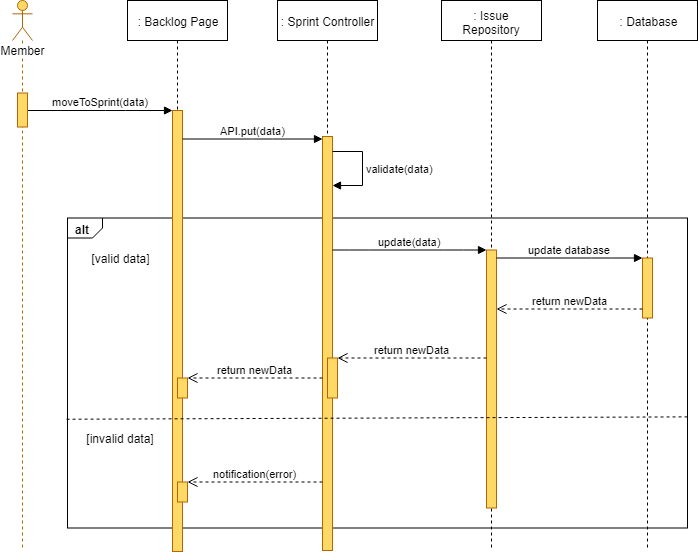

The diagram above was exported from draw.io. Its source (the exported page's mxGraphModel, read from the mxfile embedded in the PNG):
<mxGraphModel dx="1220" dy="634" grid="1" gridSize="10" guides="1" tooltips="1" connect="1" arrows="1" fold="1" page="1" pageScale="1" pageWidth="827" pageHeight="1169" math="0" shadow="0">
  <root>
    <mxCell id="YHEU_6t3hxVYnogJTFsF-0" />
    <mxCell id="YHEU_6t3hxVYnogJTFsF-1" parent="YHEU_6t3hxVYnogJTFsF-0" />
    <mxCell id="YHEU_6t3hxVYnogJTFsF-2" value="alt" style="strokeColor=inherit;fillColor=inherit;gradientColor=inherit;html=1;shape=mxgraph.sysml.package;labelX=35;fontStyle=1;align=left;verticalAlign=top;spacingLeft=5;spacingTop=-3;" parent="YHEU_6t3hxVYnogJTFsF-1" vertex="1">
      <mxGeometry x="140" y="257.5" width="620" height="310" as="geometry" />
    </mxCell>
    <mxCell id="YHEU_6t3hxVYnogJTFsF-3" value=": Backlog Page" style="shape=umlLifeline;perimeter=lifelinePerimeter;whiteSpace=wrap;html=1;container=1;collapsible=0;recursiveResize=0;outlineConnect=0;" parent="YHEU_6t3hxVYnogJTFsF-1" vertex="1">
      <mxGeometry x="200" y="40" width="100" height="551" as="geometry" />
    </mxCell>
    <mxCell id="YHEU_6t3hxVYnogJTFsF-6" value="" style="html=1;points=[];perimeter=orthogonalPerimeter;fillColor=#FFD966;strokeColor=#b46504;" parent="YHEU_6t3hxVYnogJTFsF-3" vertex="1">
      <mxGeometry x="45" y="110" width="10" height="441" as="geometry" />
    </mxCell>
    <mxCell id="YHEU_6t3hxVYnogJTFsF-4" value="" style="html=1;points=[];perimeter=orthogonalPerimeter;fillColor=#FFD966;strokeColor=#B46504;" parent="YHEU_6t3hxVYnogJTFsF-3" vertex="1">
      <mxGeometry x="50" y="377.5" width="10" height="20" as="geometry" />
    </mxCell>
    <mxCell id="YHEU_6t3hxVYnogJTFsF-5" value="" style="html=1;points=[];perimeter=orthogonalPerimeter;fillColor=#FFD966;strokeColor=#B46504;" parent="YHEU_6t3hxVYnogJTFsF-3" vertex="1">
      <mxGeometry x="50" y="481.5" width="10" height="20" as="geometry" />
    </mxCell>
    <mxCell id="YHEU_6t3hxVYnogJTFsF-7" value=": Sprint Controller" style="shape=umlLifeline;perimeter=lifelinePerimeter;whiteSpace=wrap;html=1;container=1;collapsible=0;recursiveResize=0;outlineConnect=0;" parent="YHEU_6t3hxVYnogJTFsF-1" vertex="1">
      <mxGeometry x="350" y="40" width="100" height="550" as="geometry" />
    </mxCell>
    <mxCell id="YHEU_6t3hxVYnogJTFsF-8" value="" style="html=1;points=[];perimeter=orthogonalPerimeter;fillColor=#FFD966;strokeColor=#b46504;" parent="YHEU_6t3hxVYnogJTFsF-7" vertex="1">
      <mxGeometry x="45" y="136" width="10" height="414" as="geometry" />
    </mxCell>
    <mxCell id="YHEU_6t3hxVYnogJTFsF-9" value="" style="html=1;points=[];perimeter=orthogonalPerimeter;fillColor=#FFD966;strokeColor=#b46504;" parent="YHEU_6t3hxVYnogJTFsF-7" vertex="1">
      <mxGeometry x="50" y="357.5" width="10" height="40" as="geometry" />
    </mxCell>
    <mxCell id="YHEU_6t3hxVYnogJTFsF-11" value="validate(data)" style="edgeStyle=orthogonalEdgeStyle;html=1;align=left;spacingLeft=2;endArrow=block;rounded=0;" parent="YHEU_6t3hxVYnogJTFsF-7" source="YHEU_6t3hxVYnogJTFsF-8" target="YHEU_6t3hxVYnogJTFsF-8" edge="1">
      <mxGeometry relative="1" as="geometry">
        <mxPoint x="60" y="157.40476190476193" as="sourcePoint" />
        <Array as="points">
          <mxPoint x="85" y="150.5" />
          <mxPoint x="85" y="184.5" />
        </Array>
        <mxPoint x="60" y="187.40476190476193" as="targetPoint" />
      </mxGeometry>
    </mxCell>
    <mxCell id="YHEU_6t3hxVYnogJTFsF-12" value=": Issue Repository" style="shape=umlLifeline;perimeter=lifelinePerimeter;whiteSpace=wrap;html=1;container=1;collapsible=0;recursiveResize=0;outlineConnect=0;" parent="YHEU_6t3hxVYnogJTFsF-1" vertex="1">
      <mxGeometry x="514" y="40" width="100" height="550" as="geometry" />
    </mxCell>
    <mxCell id="YHEU_6t3hxVYnogJTFsF-13" value="" style="html=1;points=[];perimeter=orthogonalPerimeter;fillColor=#FFD966;strokeColor=#b46504;" parent="YHEU_6t3hxVYnogJTFsF-12" vertex="1">
      <mxGeometry x="45" y="249.5" width="10" height="258" as="geometry" />
    </mxCell>
    <mxCell id="YHEU_6t3hxVYnogJTFsF-14" value=": Database" style="shape=umlLifeline;perimeter=lifelinePerimeter;whiteSpace=wrap;html=1;container=1;collapsible=0;recursiveResize=0;outlineConnect=0;" parent="YHEU_6t3hxVYnogJTFsF-1" vertex="1">
      <mxGeometry x="670" y="40" width="100" height="550" as="geometry" />
    </mxCell>
    <mxCell id="YHEU_6t3hxVYnogJTFsF-15" value="" style="html=1;points=[];perimeter=orthogonalPerimeter;fillColor=#FFD966;strokeColor=#B46504;" parent="YHEU_6t3hxVYnogJTFsF-14" vertex="1">
      <mxGeometry x="45" y="257.5" width="10" height="60" as="geometry" />
    </mxCell>
    <mxCell id="YHEU_6t3hxVYnogJTFsF-16" value="API.put(data)" style="html=1;verticalAlign=bottom;endArrow=block;" parent="YHEU_6t3hxVYnogJTFsF-1" source="YHEU_6t3hxVYnogJTFsF-6" target="YHEU_6t3hxVYnogJTFsF-8" edge="1">
      <mxGeometry width="80" relative="1" as="geometry">
        <mxPoint x="257" y="209.5" as="sourcePoint" />
        <mxPoint x="395" y="167.5" as="targetPoint" />
        <Array as="points">
          <mxPoint x="335" y="178.5" />
        </Array>
      </mxGeometry>
    </mxCell>
    <mxCell id="YHEU_6t3hxVYnogJTFsF-17" value="update(data)" style="html=1;verticalAlign=bottom;endArrow=block;" parent="YHEU_6t3hxVYnogJTFsF-1" target="YHEU_6t3hxVYnogJTFsF-13" edge="1">
      <mxGeometry width="80" relative="1" as="geometry">
        <mxPoint x="405" y="289.5" as="sourcePoint" />
        <mxPoint x="150" y="447.5" as="targetPoint" />
        <Array as="points">
          <mxPoint x="432" y="289.5" />
          <mxPoint x="526" y="289.5" />
        </Array>
      </mxGeometry>
    </mxCell>
    <mxCell id="YHEU_6t3hxVYnogJTFsF-18" value="update database" style="html=1;verticalAlign=bottom;endArrow=block;" parent="YHEU_6t3hxVYnogJTFsF-1" source="YHEU_6t3hxVYnogJTFsF-13" target="YHEU_6t3hxVYnogJTFsF-15" edge="1">
      <mxGeometry width="80" relative="1" as="geometry">
        <mxPoint x="569" y="286.5" as="sourcePoint" />
        <mxPoint x="723" y="286.5" as="targetPoint" />
        <Array as="points">
          <mxPoint x="674" y="297.5" />
        </Array>
      </mxGeometry>
    </mxCell>
    <mxCell id="YHEU_6t3hxVYnogJTFsF-19" value="return newData" style="html=1;verticalAlign=bottom;endArrow=open;dashed=1;endSize=8;" parent="YHEU_6t3hxVYnogJTFsF-1" source="YHEU_6t3hxVYnogJTFsF-15" target="YHEU_6t3hxVYnogJTFsF-13" edge="1">
      <mxGeometry relative="1" as="geometry">
        <mxPoint x="150" y="607.5" as="sourcePoint" />
        <mxPoint x="70" y="607.5" as="targetPoint" />
        <Array as="points">
          <mxPoint x="665" y="348.5" />
        </Array>
      </mxGeometry>
    </mxCell>
    <mxCell id="YHEU_6t3hxVYnogJTFsF-20" value="return newData" style="html=1;verticalAlign=bottom;endArrow=open;dashed=1;endSize=8;" parent="YHEU_6t3hxVYnogJTFsF-1" source="YHEU_6t3hxVYnogJTFsF-13" target="YHEU_6t3hxVYnogJTFsF-9" edge="1">
      <mxGeometry relative="1" as="geometry">
        <mxPoint x="559" y="327.5" as="sourcePoint" />
        <mxPoint x="413" y="327.5" as="targetPoint" />
        <Array as="points">
          <mxPoint x="480" y="397.5" />
        </Array>
      </mxGeometry>
    </mxCell>
    <mxCell id="YHEU_6t3hxVYnogJTFsF-21" value="[valid data]" style="text;html=1;strokeColor=none;fillColor=none;align=center;verticalAlign=middle;whiteSpace=wrap;rounded=0;" parent="YHEU_6t3hxVYnogJTFsF-1" vertex="1">
      <mxGeometry x="157.5" y="287.5" width="70" height="20" as="geometry" />
    </mxCell>
    <mxCell id="YHEU_6t3hxVYnogJTFsF-22" value="[invalid data]" style="text;html=1;strokeColor=none;fillColor=none;align=center;verticalAlign=middle;whiteSpace=wrap;rounded=0;" parent="YHEU_6t3hxVYnogJTFsF-1" vertex="1">
      <mxGeometry x="150" y="467.5" width="85" height="20" as="geometry" />
    </mxCell>
    <mxCell id="YHEU_6t3hxVYnogJTFsF-23" value="return newData" style="html=1;verticalAlign=bottom;endArrow=open;dashed=1;endSize=8;" parent="YHEU_6t3hxVYnogJTFsF-1" source="YHEU_6t3hxVYnogJTFsF-8" target="YHEU_6t3hxVYnogJTFsF-4" edge="1">
      <mxGeometry relative="1" as="geometry">
        <mxPoint x="389" y="377.5" as="sourcePoint" />
        <mxPoint x="235" y="377.5" as="targetPoint" />
        <Array as="points" />
      </mxGeometry>
    </mxCell>
    <mxCell id="YHEU_6t3hxVYnogJTFsF-24" value="notification(error)" style="html=1;verticalAlign=bottom;endArrow=open;dashed=1;endSize=8;" parent="YHEU_6t3hxVYnogJTFsF-1" source="YHEU_6t3hxVYnogJTFsF-8" target="YHEU_6t3hxVYnogJTFsF-5" edge="1">
      <mxGeometry relative="1" as="geometry">
        <mxPoint x="395" y="521.4999999999999" as="sourcePoint" />
        <mxPoint x="258" y="468" as="targetPoint" />
        <Array as="points">
          <mxPoint x="375" y="521.5" />
          <mxPoint x="315" y="521.5" />
        </Array>
      </mxGeometry>
    </mxCell>
    <mxCell id="YHEU_6t3hxVYnogJTFsF-25" value="" style="strokeColor=inherit;fillColor=inherit;gradientColor=inherit;endArrow=none;html=1;edgeStyle=none;dashed=1;exitX=0.999;exitY=0.663;exitDx=0;exitDy=0;exitPerimeter=0;entryX=-0.005;entryY=0.672;entryDx=0;entryDy=0;entryPerimeter=0;" parent="YHEU_6t3hxVYnogJTFsF-1" edge="1">
      <mxGeometry relative="1" as="geometry">
        <mxPoint x="137.70588235294122" y="458.7352941176471" as="targetPoint" />
        <mxPoint x="760.0588235294117" y="456.3823529411766" as="sourcePoint" />
      </mxGeometry>
    </mxCell>
    <mxCell id="YHEU_6t3hxVYnogJTFsF-26" value="moveToSprint(data)" style="html=1;verticalAlign=bottom;endArrow=block;" parent="YHEU_6t3hxVYnogJTFsF-1" source="YHEU_6t3hxVYnogJTFsF-28" target="YHEU_6t3hxVYnogJTFsF-6" edge="1">
      <mxGeometry width="80" relative="1" as="geometry">
        <mxPoint x="94.5" y="148.5" as="sourcePoint" />
        <mxPoint x="255" y="186.5" as="targetPoint" />
        <Array as="points">
          <mxPoint x="188" y="150" />
        </Array>
      </mxGeometry>
    </mxCell>
    <mxCell id="YHEU_6t3hxVYnogJTFsF-27" value="Member" style="shape=umlLifeline;participant=umlActor;perimeter=lifelinePerimeter;whiteSpace=wrap;html=1;container=1;collapsible=0;recursiveResize=0;verticalAlign=top;spacingTop=36;labelBackgroundColor=#ffffff;outlineConnect=0;strokeColor=#B46504;fillColor=#FFD966;" parent="YHEU_6t3hxVYnogJTFsF-1" vertex="1">
      <mxGeometry x="85" y="40" width="20" height="550" as="geometry" />
    </mxCell>
    <mxCell id="YHEU_6t3hxVYnogJTFsF-28" value="" style="html=1;points=[];perimeter=orthogonalPerimeter;fillColor=#FFD966;strokeColor=#b46504;" parent="YHEU_6t3hxVYnogJTFsF-27" vertex="1">
      <mxGeometry x="5" y="92.5" width="10" height="34" as="geometry" />
    </mxCell>
  </root>
</mxGraphModel>